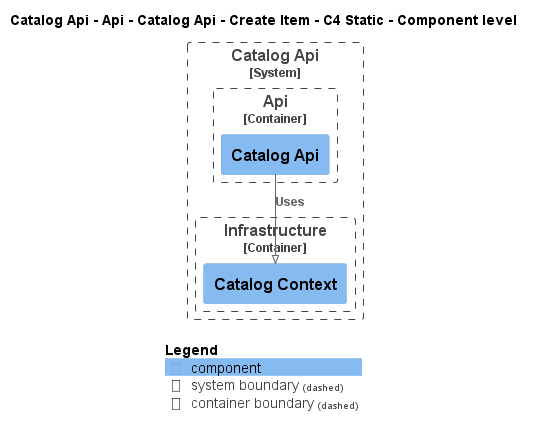

The diagram above was rendered by PlantUML. Its source (embedded in the PNG):
@startuml
!pragma layout smetana
!include ..\..\..\..\..\..\..\..\.c4s\C4_Component.puml

AddElementTag("state:new", $bgColor=green, $fontColor=#ffffff, $borderColor=green, $shadowing="False")
AddElementTag("state:changed", $bgColor=orange, $fontColor=#ffffff, $borderColor=orange, $shadowing="False")
AddElementTag("state:removed", $bgColor=red, $fontColor=#ffffff, $borderColor=red, $shadowing="False")

AddRelTag("state:new", $textColor=green, $lineColor=green)
AddRelTag("state:changed", $textColor=orange, $lineColor=orange)
AddRelTag("state:removed", $textColor=red, $lineColor=red)

SHOW_PERSON_PORTRAIT()
LAYOUT_TOP_DOWN()

skinparam linetype polyline

title Catalog Api - Api - Catalog Api - Create Item - C4 Static - Component level


System_Boundary(dotnet.eShop.Architecture.SoftwareSystems.CatalogApi, "Catalog Api") {
    
Container_Boundary(dotnet.eShop.Architecture.SoftwareSystems.CatalogApi.Containers.Api, "Api") {
    Component(dotnet.eShop.Architecture.SoftwareSystems.CatalogApi.Containers.Api.Components.CatalogApi, "Catalog Api", "", "")
}
    
Container_Boundary(dotnet.eShop.Architecture.SoftwareSystems.CatalogApi.Containers.Infrastructure, "Infrastructure") {
    Component(dotnet.eShop.Architecture.SoftwareSystems.CatalogApi.Containers.Infrastructure.Components.CatalogContext, "Catalog Context", "", "")
}
}

Rel(dotnet.eShop.Architecture.SoftwareSystems.CatalogApi.Containers.Api.Components.CatalogApi, dotnet.eShop.Architecture.SoftwareSystems.CatalogApi.Containers.Infrastructure.Components.CatalogContext, "Uses")


SHOW_LEGEND()
@enduml